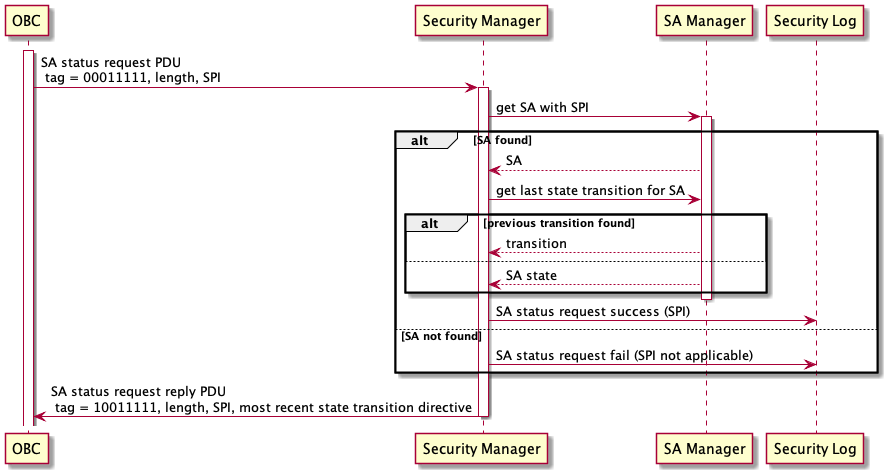

The diagram above was rendered by PlantUML. Its source (embedded in the PNG):
@startuml

participant OBC
activate OBC
OBC -> SM as "Security Manager": SA status request PDU \n tag = 00011111, length, SPI
activate SM
SM -> SAM as "SA Manager": get SA with SPI
activate SAM
alt SA found
   SAM --> SM: SA
   SM -> SAM: get last state transition for SA
   alt previous transition found
      SAM --> SM: transition
   else 
      SAM --> SM: SA state
   end
   deactivate SAM
   SM -> SL as "Security Log": SA status request success (SPI)
else SA not found
   SM -> SL: SA status request fail (SPI not applicable)
end
SM -> OBC: SA status request reply PDU \n tag = 10011111, length, SPI, most recent state transition directive
deactivate SM
@enduml